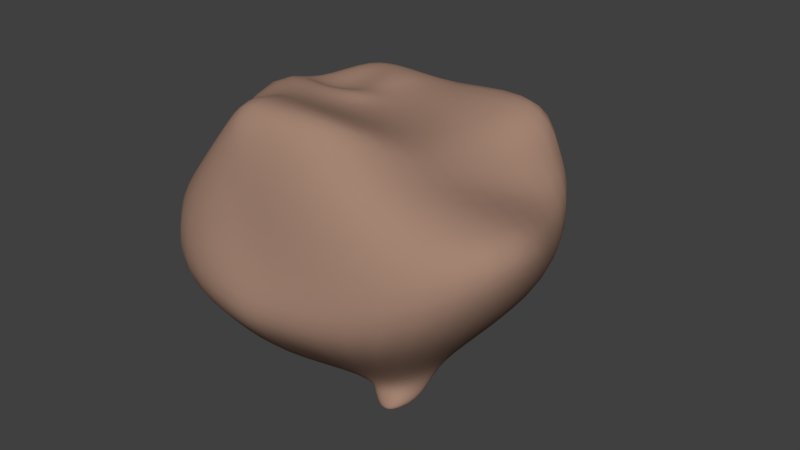 # Source: Boulder3.blend  (saved by Blender 2.79.0; exported with 4.5.12 LTS)
import bpy
from mathutils import Matrix  # noqa: F401  (used for matrix-valued properties, if any)

bpy.ops.wm.read_factory_settings(use_empty=True)
scene = bpy.context.scene
scene.name = 'Scene'

# ---- collections
col_collection_1 = bpy.data.collections.new('Collection 1'); scene.collection.children.link(col_collection_1)

# ---- materials (node trees are filled in below, after node groups)
mat_material_001 = bpy.data.materials.new('Material.001')
mat_material_001.alpha_threshold = 0.0
mat_material_001.use_transparent_shadow = False
mat_material_001.diffuse_color = (0.3672, 0.2281, 0.1692, 1.0)
mat_material_001.roughness = 0.5

# ---- material node trees

# ---- world
world_world = bpy.data.worlds.new('World'); scene.world = world_world
world_world.color = (0.05088, 0.05088, 0.05088)
world_world.use_sun_shadow = False
world_world.sun_shadow_jitter_overblur = 0.0
world_world.cycles.sampling_method = 'MANUAL'

# ---- meshes
me_cube_002 = bpy.data.meshes.new('Cube.002')
me_cube_002.from_pydata([(-4.66, -6.979, -0.6184), (-3.796, -7.339, 1.583), (-6.283, 6.291, -0.9968), (-6.079, 6.206, 1.051), (6.306, -6.3, -0.9896), (6.42, -6.338, 1.127), (6.296, 6.296, -1.0), (6.85, 6.112, 1.569), (-5.047, -5.665, -2.508), (-5.416, 5.345, -2.107), (5.461, -5.5, -2.6), (5.461, 5.402, -2.6), (-4.581, -3.229, 3.15), (-4.06, 5.748, 5.214), (3.217, -4.351, 6.611), (6.481, 4.953, 6.449), (-5.913, 6.099, 1.764), (6.941, 5.652, 3.426), (3.353, -5.259, 5.543), (-4.078, -6.11, 2.192), (0.0, 6.296, -1.0), (0.1386, 8.197, 1.143), (0.0, -7.644, -1.0), (0.0, -6.296, 1.0), (0.02216, 5.375, -2.363), (0.01085, -6.555, -2.583), (-2.522, 5.779, 4.582), (-1.365, -4.351, 6.611), (-1.413, -6.068, 6.08), (-0.3344, 8.116, 1.828), (-5.989, 1.411, -0.5691), (-7.582, -2.118, -0.9894), (-7.436, -2.179, 1.045), (-5.127, 1.056, 1.583), (9.945, -2.809, 1.196), (7.87, 2.079, -0.9389), (8.06, 2.016, 1.257), (11.07, -3.184, 4.357), (-6.156, 1.515, -1.796), (-6.586, -1.903, -2.286), (7.3, -2.044, -2.049), (6.764, 1.768, -2.6), (-4.898, -0.238, 6.001), (-4.716, 2.146, 4.749), (5.065, 2.641, 4.152), (4.035, -1.806, 4.921), (-6.976, -1.631, 1.82), (-4.984, 1.352, 2.285), (6.028, 2.954, 1.973), (5.704, -0.3647, 2.443), (-2.703, -0.3017, 4.757), (-3.156, -3.672, -5.714), (-2.669, 2.432, -3.157), (3.89, -2.457, -5.216), (3.702, 0.6227, -5.191), (-0.6045, 2.785, -4.123), (-0.2959, -3.766, -5.478), (-4.645, 0.4391, -3.188), (-4.631, -1.978, -4.259), (4.403, -1.476, -5.144), (4.382, -0.1496, -5.13), (1.434, 0.4832, -5.318), (1.205, -1.863, -5.796), (-4.598, -0.6677, -4.197), (-3.719, -1.613, -5.176), (-2.241, 2.198, -3.648), (-3.466, 1.956, -3.278), (-2.115, -1.431, -6.445), (-1.256, -0.3001, -6.378), (-4.626, 0.7486, -3.489), (-1.083, 0.9934, -5.238), (-3.476, 1.131, -4.807), (-3.241, 0.9834, -4.994), (-2.864, 1.434, -4.736), (-3.187, 1.369, -4.63), (-2.82, 1.018, -5.145), (-2.599, 1.218, -5.114), (-3.489, 1.258, -4.648), (-2.558, 1.348, -4.982), (1.239, 7.848, 1.517), (0.7365, -7.486, -1.0), (0.6491, -6.433, -2.572), (0.1364, 5.851, 4.662), (0.7052, 7.765, 2.209), (0.7618, 6.288, -0.974), (0.7365, -6.296, 1.0), (0.6555, 5.385, -2.447), (-0.8289, -4.351, 6.611), (-0.8555, -5.974, 6.017), (1.371, 2.675, 4.407), (-0.4826, -0.07777, 4.164), (2.489, -2.497, -5.649), (2.401, 0.609, -5.368), (1.932, -0.3258, -5.663), (1.712, -1.759, -6.035), (4.079, -2.925, -5.842), (4.098, -0.7494, -6.046), (4.516, -2.278, -5.937), (4.577, -1.342, -6.013), (3.014, -2.848, -5.92), (3.111, -0.6419, -6.131), (2.707, -1.254, -6.226), (2.461, -2.268, -6.179), (3.937, -3.084, -6.372), (3.955, -2.027, -6.459), (4.151, -2.771, -6.402), (4.185, -2.318, -6.43), (3.417, -3.047, -6.407), (3.476, -1.973, -6.516), (3.275, -2.276, -6.527), (3.151, -2.77, -6.491), (-2.777, 3.24, 4.465), (-1.379, 3.974, 5.078), (-3.146, 0.9783, 4.485), (-3.198, 1.959, 4.115), (-1.543, 2.236, 4.529), (-1.468, 0.8978, 5.02), (-0.7905, 3.576, 4.687), (-0.7549, 2.448, 4.43), (-0.8223, 1.344, 4.729)], [], [(30, 33, 3, 2), (84, 79, 7, 6), (34, 37, 5, 4), (22, 23, 1, 0), (34, 4, 10, 40), (29, 16, 13, 26), (25, 8, 51, 56), (22, 0, 8, 25), (84, 6, 11, 86), (30, 2, 9, 38), (50, 42, 12, 27), (48, 17, 15, 44), (46, 19, 12, 42), (88, 18, 14, 87), (85, 5, 18, 88), (32, 1, 19, 46), (36, 7, 17, 48), (21, 3, 16, 29), (79, 21, 29, 83), (1, 23, 28, 19), (19, 28, 27, 12), (90, 50, 27, 87), (2, 20, 24, 9), (80, 22, 25, 81), (9, 24, 55, 52), (83, 29, 26, 82), (80, 85, 23, 22), (2, 3, 21, 20), (38, 9, 52, 57), (86, 11, 54, 92), (89, 82, 117, 118), (43, 42, 113, 114), (5, 37, 49, 18), (37, 36, 48, 49), (3, 33, 47, 16), (33, 32, 46, 47), (16, 47, 43, 13), (47, 46, 42, 43), (18, 49, 45, 14), (49, 48, 44, 45), (42, 50, 116, 113), (82, 26, 112, 117), (0, 31, 39, 8), (31, 30, 38, 39), (41, 40, 59, 60), (8, 39, 58, 51), (6, 35, 41, 11), (35, 34, 40, 41), (6, 7, 36, 35), (35, 36, 37, 34), (0, 1, 32, 31), (31, 32, 33, 30), (91, 94, 102, 99), (57, 52, 66, 69), (51, 58, 63, 64), (55, 61, 70, 65), (59, 53, 95, 97), (54, 60, 98, 96), (39, 38, 57, 58), (11, 41, 60, 54), (40, 10, 53, 59), (81, 25, 56, 91), (64, 63, 71, 72), (67, 64, 72, 75), (69, 66, 74, 77), (56, 51, 64, 67), (61, 62, 68, 70), (52, 55, 65, 66), (58, 57, 69, 63), (62, 56, 67, 68), (71, 76, 75, 72), (74, 73, 78, 77), (77, 78, 76, 71), (70, 68, 76, 78), (63, 69, 77, 71), (68, 67, 75, 76), (66, 65, 73, 74), (65, 70, 78, 73), (10, 81, 91, 53), (61, 93, 94, 62), (55, 92, 93, 61), (62, 94, 91, 56), (44, 89, 90, 45), (15, 82, 89, 44), (24, 86, 92, 55), (4, 5, 85, 80), (17, 83, 82, 15), (4, 80, 81, 10), (45, 90, 87, 14), (7, 79, 83, 17), (23, 85, 88, 28), (28, 88, 87, 27), (20, 84, 86, 24), (20, 21, 79, 84), (96, 98, 106, 104), (97, 95, 103, 105), (100, 96, 104, 108), (94, 93, 101, 102), (53, 91, 99, 95), (92, 54, 96, 100), (60, 59, 97, 98), (93, 92, 100, 101), (110, 105, 103, 107), (108, 104, 106, 109), (109, 106, 105, 110), (99, 102, 110, 107), (102, 101, 109, 110), (98, 97, 105, 106), (95, 99, 107, 103), (101, 100, 108, 109), (117, 112, 115, 118), (118, 115, 116, 119), (112, 111, 114, 115), (115, 114, 113, 116), (50, 90, 119, 116), (90, 89, 118, 119), (13, 43, 114, 111), (26, 13, 111, 112)])
me_cube_002.polygons.foreach_set('use_smooth', [True] * 118)
me_cube_002.materials.append(mat_material_001)
me_cube_002.use_remesh_preserve_volume = False
me_cube_002.use_remesh_preserve_attributes = False
me_cube_002.use_mirror_vertex_groups = False
me_cube_002.update()

# ---- objects
ob_cube_001 = bpy.data.objects.new('Cube.001', me_cube_002)

# ---- transforms, parenting, visibility, modifiers, constraints
ob_cube_001.location = (19.69, 2.958e-08, 0.8263)
ob_cube_001.lineart.crease_threshold = 0.0
_m = ob_cube_001.modifiers.new('Subsurf', 'SUBSURF')
_m.uv_smooth = 'PRESERVE_CORNERS'
_m.quality = 2
_m.levels = 2
_m.show_only_control_edges = False

# ---- collection membership
col_collection_1.objects.link(ob_cube_001)

# ---- scene / render settings (as saved in the file)
scene.frame_start = 1; scene.frame_end = 250; scene.frame_set(1)
scene.render.engine = 'BLENDER_EEVEE_NEXT'
scene.render.resolution_percentage = 50
scene.render.dither_intensity = 0.0
scene.cycles.use_denoising = False
scene.cycles.samples = 128
scene.cycles.sampling_pattern = 'TABULATED_SOBOL'
scene.cycles.use_adaptive_sampling = False
scene.cycles.use_light_tree = False
scene.cycles.blur_glossy = 0.0
scene.cycles.sample_clamp_indirect = 0.0
scene.view_settings.view_transform = 'Standard'
bpy.context.view_layer.update()

# ---- added for rendering (the .blend has no active camera and no usable light): camera, sun
cam_auto = bpy.data.cameras.new('AutoCamera')
cam_auto.lens = 50.0
cam_auto.sensor_width = 36.0
cam_auto.clip_end = 1000.0
ob_auto_camera = bpy.data.objects.new('AutoCamera', cam_auto)
scene.collection.objects.link(ob_auto_camera)
ob_auto_camera.location = (47.1324, -30.5634, 21.4284)
ob_auto_camera.rotation_euler = (1.09748, -7.21219e-08, 0.694738)
scene.camera = ob_auto_camera
light_auto_sun = bpy.data.lights.new('AutoSun', 'SUN')
light_auto_sun.energy = 3.0
light_auto_sun.angle = 0.0523599
ob_auto_sun = bpy.data.objects.new('AutoSun', light_auto_sun)
scene.collection.objects.link(ob_auto_sun)
ob_auto_sun.rotation_euler = (0.872665, 0.174533, 0.523599)
bpy.context.view_layer.update()
